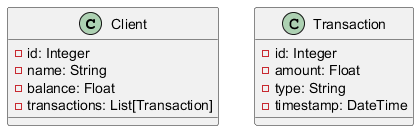

The diagram above was rendered by PlantUML. Its source (embedded in the PNG):
@startuml
class Client {
  - id: Integer
  - name: String
  - balance: Float
  - transactions: List[Transaction]
}

class Transaction {
  - id: Integer
  - amount: Float
  - type: String
  - timestamp: DateTime
}
@enduml